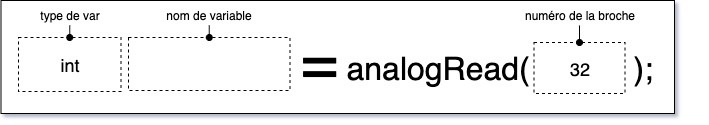

The diagram above was exported from draw.io. Its source (the exported page's mxGraphModel, read from the mxfile embedded in the PNG):
<mxGraphModel dx="962" dy="308" grid="0" gridSize="10" guides="1" tooltips="1" connect="1" arrows="1" fold="1" page="1" pageScale="1" pageWidth="800" pageHeight="100" background="#ffffff" math="0" shadow="1">
  <root>
    <mxCell id="0" />
    <mxCell id="1" parent="0" />
    <mxCell id="13wHXiI3fvZz_JbJ6cyl-1" value="" style="rounded=0;whiteSpace=wrap;html=1;" vertex="1" parent="1">
      <mxGeometry x="38.5" y="400" width="673.5" height="113" as="geometry" />
    </mxCell>
    <mxCell id="vow8v-WMxXUYdm2GT8q1-4" value="&lt;font style=&quot;font-size: 18px;&quot;&gt;int&lt;/font&gt;" style="rounded=0;whiteSpace=wrap;html=1;dashed=1;fillColor=none;" parent="1" vertex="1">
      <mxGeometry x="56" y="437" width="102.5" height="54" as="geometry" />
    </mxCell>
    <mxCell id="vow8v-WMxXUYdm2GT8q1-5" value="" style="rounded=0;whiteSpace=wrap;html=1;dashed=1;fillColor=none;" parent="1" vertex="1">
      <mxGeometry x="166" y="437" width="161.5" height="53" as="geometry" />
    </mxCell>
    <mxCell id="vow8v-WMxXUYdm2GT8q1-6" value="&lt;font style=&quot;font-size: 64px;&quot;&gt;=&lt;/font&gt;" style="text;html=1;align=left;verticalAlign=middle;whiteSpace=wrap;rounded=0;" parent="1" vertex="1">
      <mxGeometry x="335.5" y="433" width="51" height="55" as="geometry" />
    </mxCell>
    <mxCell id="vow8v-WMxXUYdm2GT8q1-7" value="&lt;font style=&quot;font-size: 32px;&quot;&gt;analogRead(&lt;/font&gt;" style="text;html=1;align=left;verticalAlign=middle;whiteSpace=wrap;rounded=0;" parent="1" vertex="1">
      <mxGeometry x="381.5" y="440" width="194" height="55" as="geometry" />
    </mxCell>
    <mxCell id="vow8v-WMxXUYdm2GT8q1-8" value="32" style="rounded=0;whiteSpace=wrap;html=1;dashed=1;fillColor=none;fontSize=18;" parent="1" vertex="1">
      <mxGeometry x="571.5" y="442" width="91" height="51" as="geometry" />
    </mxCell>
    <mxCell id="vow8v-WMxXUYdm2GT8q1-9" value="&lt;font style=&quot;font-size: 32px;&quot;&gt;);&lt;/font&gt;" style="text;html=1;align=left;verticalAlign=middle;whiteSpace=wrap;rounded=0;" parent="1" vertex="1">
      <mxGeometry x="668.5" y="440" width="67.5" height="55" as="geometry" />
    </mxCell>
    <mxCell id="vow8v-WMxXUYdm2GT8q1-11" style="edgeStyle=orthogonalEdgeStyle;rounded=0;orthogonalLoop=1;jettySize=auto;html=1;exitX=0.5;exitY=1;exitDx=0;exitDy=0;entryX=0.5;entryY=0;entryDx=0;entryDy=0;endArrow=oval;endFill=1;" parent="1" source="vow8v-WMxXUYdm2GT8q1-10" target="vow8v-WMxXUYdm2GT8q1-4" edge="1">
      <mxGeometry relative="1" as="geometry" />
    </mxCell>
    <mxCell id="vow8v-WMxXUYdm2GT8q1-10" value="type de var" style="text;html=1;align=center;verticalAlign=middle;whiteSpace=wrap;rounded=0;" parent="1" vertex="1">
      <mxGeometry x="68.75" y="404" width="77" height="21" as="geometry" />
    </mxCell>
    <mxCell id="vow8v-WMxXUYdm2GT8q1-13" style="edgeStyle=orthogonalEdgeStyle;rounded=0;orthogonalLoop=1;jettySize=auto;html=1;exitX=0.5;exitY=1;exitDx=0;exitDy=0;entryX=0.5;entryY=0;entryDx=0;entryDy=0;endArrow=oval;endFill=1;" parent="1" source="vow8v-WMxXUYdm2GT8q1-12" target="vow8v-WMxXUYdm2GT8q1-5" edge="1">
      <mxGeometry relative="1" as="geometry" />
    </mxCell>
    <mxCell id="vow8v-WMxXUYdm2GT8q1-12" value="nom de variable" style="text;html=1;align=center;verticalAlign=middle;whiteSpace=wrap;rounded=0;" parent="1" vertex="1">
      <mxGeometry x="187.25" y="404" width="119" height="21" as="geometry" />
    </mxCell>
    <mxCell id="vow8v-WMxXUYdm2GT8q1-15" style="edgeStyle=orthogonalEdgeStyle;rounded=0;orthogonalLoop=1;jettySize=auto;html=1;exitX=0.5;exitY=1;exitDx=0;exitDy=0;entryX=0.5;entryY=0;entryDx=0;entryDy=0;endArrow=oval;endFill=1;" parent="1" source="vow8v-WMxXUYdm2GT8q1-14" target="vow8v-WMxXUYdm2GT8q1-8" edge="1">
      <mxGeometry relative="1" as="geometry" />
    </mxCell>
    <mxCell id="vow8v-WMxXUYdm2GT8q1-14" value="numéro de la broche" style="text;html=1;align=center;verticalAlign=middle;whiteSpace=wrap;rounded=0;" parent="1" vertex="1">
      <mxGeometry x="557.5" y="404" width="119" height="21" as="geometry" />
    </mxCell>
  </root>
</mxGraphModel>